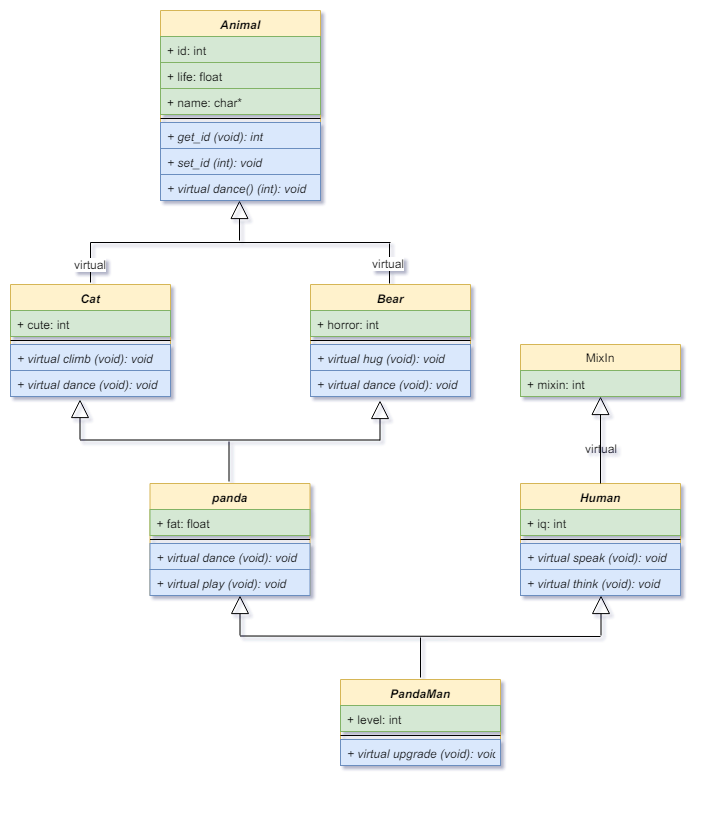

The diagram above was exported from draw.io. Its source (the exported page's mxGraphModel, read from the mxfile embedded in the PNG):
<mxGraphModel dx="4003" dy="789" grid="1" gridSize="10" guides="1" tooltips="1" connect="1" arrows="1" fold="1" page="1" pageScale="1" pageWidth="827" pageHeight="1169" background="#ffffff" math="0" shadow="0">
  <root>
    <mxCell id="0" />
    <mxCell id="1" parent="0" />
    <mxCell id="2" value="" style="group;container=1;" vertex="1" connectable="0" parent="1">
      <mxGeometry x="-950" y="2560" width="670" height="781" as="geometry">
        <mxRectangle x="-950" y="2560" width="50" height="40" as="alternateBounds" />
      </mxGeometry>
    </mxCell>
    <mxCell id="3" value="Human" style="swimlane;fontStyle=3;align=center;verticalAlign=top;childLayout=stackLayout;horizontal=1;startSize=26;horizontalStack=0;resizeParent=1;resizeParentMax=0;resizeLast=0;collapsible=1;marginBottom=0;fillColor=#fff2cc;strokeColor=#d6b656;" vertex="1" parent="2">
      <mxGeometry x="510" y="473" width="160" height="112" as="geometry" />
    </mxCell>
    <mxCell id="4" value="+ iq: int" style="text;strokeColor=#82b366;fillColor=#d5e8d4;align=left;verticalAlign=top;spacingLeft=4;spacingRight=4;overflow=hidden;rotatable=0;points=[[0,0.5],[1,0.5]];portConstraint=eastwest;" vertex="1" parent="3">
      <mxGeometry y="26" width="160" height="26" as="geometry" />
    </mxCell>
    <mxCell id="5" value="" style="line;strokeWidth=1;fillColor=none;align=left;verticalAlign=middle;spacingTop=-1;spacingLeft=3;spacingRight=3;rotatable=0;labelPosition=right;points=[];portConstraint=eastwest;" vertex="1" parent="3">
      <mxGeometry y="52" width="160" height="8" as="geometry" />
    </mxCell>
    <mxCell id="6" value="+ virtual speak (void): void" style="text;strokeColor=#6c8ebf;fillColor=#dae8fc;align=left;verticalAlign=top;spacingLeft=4;spacingRight=4;overflow=hidden;rotatable=0;points=[[0,0.5],[1,0.5]];portConstraint=eastwest;fontStyle=2" vertex="1" parent="3">
      <mxGeometry y="60" width="160" height="26" as="geometry" />
    </mxCell>
    <mxCell id="7" value="+ virtual think (void): void" style="text;strokeColor=#6c8ebf;fillColor=#dae8fc;align=left;verticalAlign=top;spacingLeft=4;spacingRight=4;overflow=hidden;rotatable=0;points=[[0,0.5],[1,0.5]];portConstraint=eastwest;fontStyle=2" vertex="1" parent="3">
      <mxGeometry y="86" width="160" height="26" as="geometry" />
    </mxCell>
    <mxCell id="8" value="MixIn" style="swimlane;fontStyle=0;childLayout=stackLayout;horizontal=1;startSize=26;fillColor=#fff2cc;horizontalStack=0;resizeParent=1;resizeParentMax=0;resizeLast=0;collapsible=1;marginBottom=0;strokeColor=#d6b656;" vertex="1" parent="2">
      <mxGeometry x="510" y="334" width="160" height="52" as="geometry" />
    </mxCell>
    <mxCell id="9" value="+ mixin: int" style="text;strokeColor=#82b366;fillColor=#d5e8d4;align=left;verticalAlign=top;spacingLeft=4;spacingRight=4;overflow=hidden;rotatable=0;points=[[0,0.5],[1,0.5]];portConstraint=eastwest;" vertex="1" parent="8">
      <mxGeometry y="26" width="160" height="26" as="geometry" />
    </mxCell>
    <mxCell id="10" value="" style="endArrow=block;endSize=16;endFill=0;html=1;fontFamily=Helvetica;fontSize=11;fontColor=#000000;align=center;strokeColor=#000000;" edge="1" parent="2" source="3" target="8">
      <mxGeometry width="50" height="50" relative="1" as="geometry">
        <mxPoint x="580" y="460" as="sourcePoint" />
        <mxPoint x="630" y="410" as="targetPoint" />
      </mxGeometry>
    </mxCell>
    <mxCell id="11" value="virtual" style="text;html=1;resizable=0;points=[];autosize=1;align=center;verticalAlign=top;spacingTop=-4;" vertex="1" parent="2">
      <mxGeometry x="566" y="429" width="50" height="20" as="geometry" />
    </mxCell>
    <mxCell id="12" value="" style="endArrow=none;html=1;" edge="1" parent="2">
      <mxGeometry width="50" height="50" relative="1" as="geometry">
        <mxPoint x="229.5" y="625.5" as="sourcePoint" />
        <mxPoint x="590" y="626" as="targetPoint" />
      </mxGeometry>
    </mxCell>
    <mxCell id="13" value="" style="endArrow=block;endSize=16;endFill=0;html=1;fontFamily=Helvetica;fontSize=11;fontColor=#000000;align=center;strokeColor=#000000;" edge="1" parent="2">
      <mxGeometry width="50" height="50" relative="1" as="geometry">
        <mxPoint x="229.5" y="625" as="sourcePoint" />
        <mxPoint x="229.5" y="585" as="targetPoint" />
      </mxGeometry>
    </mxCell>
    <mxCell id="14" value="" style="endArrow=block;endSize=16;endFill=0;html=1;fontFamily=Helvetica;fontSize=11;fontColor=#000000;align=center;strokeColor=#000000;" edge="1" parent="2">
      <mxGeometry width="50" height="50" relative="1" as="geometry">
        <mxPoint x="590.5" y="625" as="sourcePoint" />
        <mxPoint x="590.5" y="585" as="targetPoint" />
      </mxGeometry>
    </mxCell>
    <mxCell id="15" value="" style="endArrow=none;html=1;" edge="1" parent="2">
      <mxGeometry width="50" height="50" relative="1" as="geometry">
        <mxPoint x="410" y="667" as="sourcePoint" />
        <mxPoint x="410" y="627" as="targetPoint" />
      </mxGeometry>
    </mxCell>
    <mxCell id="16" value="Animal" style="swimlane;fontStyle=3;align=center;verticalAlign=top;childLayout=stackLayout;horizontal=1;startSize=26;horizontalStack=0;resizeParent=1;resizeParentMax=0;resizeLast=0;collapsible=1;marginBottom=0;fillColor=#fff2cc;strokeColor=#d6b656;" vertex="1" parent="2">
      <mxGeometry x="150" width="160" height="190" as="geometry" />
    </mxCell>
    <mxCell id="17" value="+ id: int" style="text;strokeColor=#82b366;fillColor=#d5e8d4;align=left;verticalAlign=top;spacingLeft=4;spacingRight=4;overflow=hidden;rotatable=0;points=[[0,0.5],[1,0.5]];portConstraint=eastwest;" vertex="1" parent="16">
      <mxGeometry y="26" width="160" height="26" as="geometry" />
    </mxCell>
    <mxCell id="18" value="+ life: float" style="text;strokeColor=#82b366;fillColor=#d5e8d4;align=left;verticalAlign=top;spacingLeft=4;spacingRight=4;overflow=hidden;rotatable=0;points=[[0,0.5],[1,0.5]];portConstraint=eastwest;" vertex="1" parent="16">
      <mxGeometry y="52" width="160" height="26" as="geometry" />
    </mxCell>
    <mxCell id="19" value="+ name: char*" style="text;strokeColor=#82b366;fillColor=#d5e8d4;align=left;verticalAlign=top;spacingLeft=4;spacingRight=4;overflow=hidden;rotatable=0;points=[[0,0.5],[1,0.5]];portConstraint=eastwest;" vertex="1" parent="16">
      <mxGeometry y="78" width="160" height="26" as="geometry" />
    </mxCell>
    <mxCell id="20" value="" style="line;strokeWidth=1;fillColor=none;align=left;verticalAlign=middle;spacingTop=-1;spacingLeft=3;spacingRight=3;rotatable=0;labelPosition=right;points=[];portConstraint=eastwest;" vertex="1" parent="16">
      <mxGeometry y="104" width="160" height="8" as="geometry" />
    </mxCell>
    <mxCell id="21" value="+ get_id (void): int" style="text;strokeColor=#6c8ebf;fillColor=#dae8fc;align=left;verticalAlign=top;spacingLeft=4;spacingRight=4;overflow=hidden;rotatable=0;points=[[0,0.5],[1,0.5]];portConstraint=eastwest;fontStyle=2" vertex="1" parent="16">
      <mxGeometry y="112" width="160" height="26" as="geometry" />
    </mxCell>
    <mxCell id="22" value="+ set_id (int): void" style="text;strokeColor=#6c8ebf;fillColor=#dae8fc;align=left;verticalAlign=top;spacingLeft=4;spacingRight=4;overflow=hidden;rotatable=0;points=[[0,0.5],[1,0.5]];portConstraint=eastwest;fontStyle=2" vertex="1" parent="16">
      <mxGeometry y="138" width="160" height="26" as="geometry" />
    </mxCell>
    <mxCell id="23" value="+ virtual dance() (int): void" style="text;strokeColor=#6c8ebf;fillColor=#dae8fc;align=left;verticalAlign=top;spacingLeft=4;spacingRight=4;overflow=hidden;rotatable=0;points=[[0,0.5],[1,0.5]];portConstraint=eastwest;fontStyle=2" vertex="1" parent="16">
      <mxGeometry y="164" width="160" height="26" as="geometry" />
    </mxCell>
    <mxCell id="24" value="Cat" style="swimlane;fontStyle=3;align=center;verticalAlign=top;childLayout=stackLayout;horizontal=1;startSize=26;horizontalStack=0;resizeParent=1;resizeParentMax=0;resizeLast=0;collapsible=1;marginBottom=0;fillColor=#fff2cc;strokeColor=#d6b656;" vertex="1" parent="2">
      <mxGeometry y="274" width="160" height="112" as="geometry" />
    </mxCell>
    <mxCell id="25" value="+ cute: int" style="text;strokeColor=#82b366;fillColor=#d5e8d4;align=left;verticalAlign=top;spacingLeft=4;spacingRight=4;overflow=hidden;rotatable=0;points=[[0,0.5],[1,0.5]];portConstraint=eastwest;" vertex="1" parent="24">
      <mxGeometry y="26" width="160" height="26" as="geometry" />
    </mxCell>
    <mxCell id="26" value="" style="line;strokeWidth=1;fillColor=none;align=left;verticalAlign=middle;spacingTop=-1;spacingLeft=3;spacingRight=3;rotatable=0;labelPosition=right;points=[];portConstraint=eastwest;" vertex="1" parent="24">
      <mxGeometry y="52" width="160" height="8" as="geometry" />
    </mxCell>
    <mxCell id="27" value="+ virtual climb (void): void" style="text;strokeColor=#6c8ebf;fillColor=#dae8fc;align=left;verticalAlign=top;spacingLeft=4;spacingRight=4;overflow=hidden;rotatable=0;points=[[0,0.5],[1,0.5]];portConstraint=eastwest;fontStyle=2" vertex="1" parent="24">
      <mxGeometry y="60" width="160" height="26" as="geometry" />
    </mxCell>
    <mxCell id="28" value="+ virtual dance (void): void" style="text;strokeColor=#6c8ebf;fillColor=#dae8fc;align=left;verticalAlign=top;spacingLeft=4;spacingRight=4;overflow=hidden;rotatable=0;points=[[0,0.5],[1,0.5]];portConstraint=eastwest;fontStyle=2" vertex="1" parent="24">
      <mxGeometry y="86" width="160" height="26" as="geometry" />
    </mxCell>
    <mxCell id="29" value="Bear" style="swimlane;fontStyle=3;align=center;verticalAlign=top;childLayout=stackLayout;horizontal=1;startSize=26;horizontalStack=0;resizeParent=1;resizeParentMax=0;resizeLast=0;collapsible=1;marginBottom=0;fillColor=#fff2cc;strokeColor=#d6b656;" vertex="1" parent="2">
      <mxGeometry x="300" y="274" width="160" height="112" as="geometry" />
    </mxCell>
    <mxCell id="30" value="+ horror: int" style="text;strokeColor=#82b366;fillColor=#d5e8d4;align=left;verticalAlign=top;spacingLeft=4;spacingRight=4;overflow=hidden;rotatable=0;points=[[0,0.5],[1,0.5]];portConstraint=eastwest;" vertex="1" parent="29">
      <mxGeometry y="26" width="160" height="26" as="geometry" />
    </mxCell>
    <mxCell id="31" value="" style="line;strokeWidth=1;fillColor=none;align=left;verticalAlign=middle;spacingTop=-1;spacingLeft=3;spacingRight=3;rotatable=0;labelPosition=right;points=[];portConstraint=eastwest;" vertex="1" parent="29">
      <mxGeometry y="52" width="160" height="8" as="geometry" />
    </mxCell>
    <mxCell id="32" value="+ virtual hug (void): void" style="text;strokeColor=#6c8ebf;fillColor=#dae8fc;align=left;verticalAlign=top;spacingLeft=4;spacingRight=4;overflow=hidden;rotatable=0;points=[[0,0.5],[1,0.5]];portConstraint=eastwest;fontStyle=2" vertex="1" parent="29">
      <mxGeometry y="60" width="160" height="26" as="geometry" />
    </mxCell>
    <mxCell id="33" value="+ virtual dance (void): void" style="text;strokeColor=#6c8ebf;fillColor=#dae8fc;align=left;verticalAlign=top;spacingLeft=4;spacingRight=4;overflow=hidden;rotatable=0;points=[[0,0.5],[1,0.5]];portConstraint=eastwest;fontStyle=2" vertex="1" parent="29">
      <mxGeometry y="86" width="160" height="26" as="geometry" />
    </mxCell>
    <mxCell id="34" value="panda" style="swimlane;fontStyle=3;align=center;verticalAlign=top;childLayout=stackLayout;horizontal=1;startSize=26;horizontalStack=0;resizeParent=1;resizeParentMax=0;resizeLast=0;collapsible=1;marginBottom=0;fillColor=#fff2cc;strokeColor=#d6b656;" vertex="1" parent="2">
      <mxGeometry x="139.5" y="473" width="160" height="112" as="geometry" />
    </mxCell>
    <mxCell id="35" value="+ fat: float" style="text;strokeColor=#82b366;fillColor=#d5e8d4;align=left;verticalAlign=top;spacingLeft=4;spacingRight=4;overflow=hidden;rotatable=0;points=[[0,0.5],[1,0.5]];portConstraint=eastwest;" vertex="1" parent="34">
      <mxGeometry y="26" width="160" height="26" as="geometry" />
    </mxCell>
    <mxCell id="36" value="" style="line;strokeWidth=1;fillColor=none;align=left;verticalAlign=middle;spacingTop=-1;spacingLeft=3;spacingRight=3;rotatable=0;labelPosition=right;points=[];portConstraint=eastwest;" vertex="1" parent="34">
      <mxGeometry y="52" width="160" height="8" as="geometry" />
    </mxCell>
    <mxCell id="37" value="+ virtual dance (void): void" style="text;strokeColor=#6c8ebf;fillColor=#dae8fc;align=left;verticalAlign=top;spacingLeft=4;spacingRight=4;overflow=hidden;rotatable=0;points=[[0,0.5],[1,0.5]];portConstraint=eastwest;fontStyle=2" vertex="1" parent="34">
      <mxGeometry y="60" width="160" height="26" as="geometry" />
    </mxCell>
    <mxCell id="38" value="+ virtual play (void): void" style="text;strokeColor=#6c8ebf;fillColor=#dae8fc;align=left;verticalAlign=top;spacingLeft=4;spacingRight=4;overflow=hidden;rotatable=0;points=[[0,0.5],[1,0.5]];portConstraint=eastwest;fontStyle=2" vertex="1" parent="34">
      <mxGeometry y="86" width="160" height="26" as="geometry" />
    </mxCell>
    <mxCell id="39" value="" style="endArrow=none;html=1;" edge="1" parent="2">
      <mxGeometry width="50" height="50" relative="1" as="geometry">
        <mxPoint x="69.5" y="429.5" as="sourcePoint" />
        <mxPoint x="369.5" y="429.5" as="targetPoint" />
      </mxGeometry>
    </mxCell>
    <mxCell id="40" value="" style="endArrow=block;endSize=16;endFill=0;html=1;fontFamily=Helvetica;fontSize=11;fontColor=#000000;align=center;strokeColor=#000000;" edge="1" parent="2">
      <mxGeometry width="50" height="50" relative="1" as="geometry">
        <mxPoint x="69.5" y="429" as="sourcePoint" />
        <mxPoint x="69.5" y="389" as="targetPoint" />
      </mxGeometry>
    </mxCell>
    <mxCell id="41" value="" style="endArrow=block;endSize=16;endFill=0;html=1;fontFamily=Helvetica;fontSize=11;fontColor=#000000;align=center;strokeColor=#000000;" edge="1" parent="2">
      <mxGeometry width="50" height="50" relative="1" as="geometry">
        <mxPoint x="369.5" y="430" as="sourcePoint" />
        <mxPoint x="369.5" y="390" as="targetPoint" />
      </mxGeometry>
    </mxCell>
    <mxCell id="42" value="" style="endArrow=none;html=1;" edge="1" parent="2">
      <mxGeometry width="50" height="50" relative="1" as="geometry">
        <mxPoint x="218.5" y="471" as="sourcePoint" />
        <mxPoint x="218.5" y="431" as="targetPoint" />
      </mxGeometry>
    </mxCell>
    <mxCell id="43" value="" style="group" vertex="1" connectable="0" parent="2">
      <mxGeometry x="80" y="190" width="300" height="83" as="geometry" />
    </mxCell>
    <mxCell id="44" value="" style="endArrow=none;html=1;" edge="1" parent="43">
      <mxGeometry width="50" height="50" relative="1" as="geometry">
        <mxPoint y="42" as="sourcePoint" />
        <mxPoint x="300" y="42" as="targetPoint" />
      </mxGeometry>
    </mxCell>
    <mxCell id="45" value="" style="endArrow=block;endSize=16;endFill=0;html=1;fontFamily=Helvetica;fontSize=11;fontColor=#000000;align=center;strokeColor=#000000;" edge="1" parent="43">
      <mxGeometry width="50" height="50" relative="1" as="geometry">
        <mxPoint x="149" y="40" as="sourcePoint" />
        <mxPoint x="149" as="targetPoint" />
      </mxGeometry>
    </mxCell>
    <mxCell id="46" value="" style="endArrow=none;html=1;" edge="1" parent="43">
      <mxGeometry width="50" height="50" relative="1" as="geometry">
        <mxPoint x="299" y="83" as="sourcePoint" />
        <mxPoint x="299" y="43" as="targetPoint" />
      </mxGeometry>
    </mxCell>
    <mxCell id="47" value="virtual" style="text;html=1;resizable=0;points=[];align=center;verticalAlign=middle;labelBackgroundColor=#ffffff;" vertex="1" connectable="0" parent="46">
      <mxGeometry x="0.18" y="2" relative="1" as="geometry">
        <mxPoint y="3" as="offset" />
      </mxGeometry>
    </mxCell>
    <mxCell id="48" value="" style="endArrow=none;html=1;" edge="1" parent="43">
      <mxGeometry width="50" height="50" relative="1" as="geometry">
        <mxPoint y="82" as="sourcePoint" />
        <mxPoint y="42" as="targetPoint" />
      </mxGeometry>
    </mxCell>
    <mxCell id="49" value="virtual" style="text;html=1;resizable=0;points=[];align=center;verticalAlign=middle;labelBackgroundColor=#ffffff;" vertex="1" connectable="0" parent="48">
      <mxGeometry x="-0.07" y="1" relative="1" as="geometry">
        <mxPoint as="offset" />
      </mxGeometry>
    </mxCell>
    <mxCell id="50" value="PandaMan" style="swimlane;fontStyle=3;align=center;verticalAlign=top;childLayout=stackLayout;horizontal=1;startSize=26;horizontalStack=0;resizeParent=1;resizeParentMax=0;resizeLast=0;collapsible=1;marginBottom=0;fillColor=#fff2cc;strokeColor=#d6b656;" vertex="1" parent="2">
      <mxGeometry x="330" y="669" width="160" height="86" as="geometry" />
    </mxCell>
    <mxCell id="51" value="+ level: int" style="text;strokeColor=#82b366;fillColor=#d5e8d4;align=left;verticalAlign=top;spacingLeft=4;spacingRight=4;overflow=hidden;rotatable=0;points=[[0,0.5],[1,0.5]];portConstraint=eastwest;" vertex="1" parent="50">
      <mxGeometry y="26" width="160" height="26" as="geometry" />
    </mxCell>
    <mxCell id="52" value="" style="line;strokeWidth=1;fillColor=none;align=left;verticalAlign=middle;spacingTop=-1;spacingLeft=3;spacingRight=3;rotatable=0;labelPosition=right;points=[];portConstraint=eastwest;" vertex="1" parent="50">
      <mxGeometry y="52" width="160" height="8" as="geometry" />
    </mxCell>
    <mxCell id="53" value="+ virtual upgrade (void): void" style="text;strokeColor=#6c8ebf;fillColor=#dae8fc;align=left;verticalAlign=top;spacingLeft=4;spacingRight=4;overflow=hidden;rotatable=0;points=[[0,0.5],[1,0.5]];portConstraint=eastwest;fontStyle=2" vertex="1" parent="50">
      <mxGeometry y="60" width="160" height="26" as="geometry" />
    </mxCell>
  </root>
</mxGraphModel>